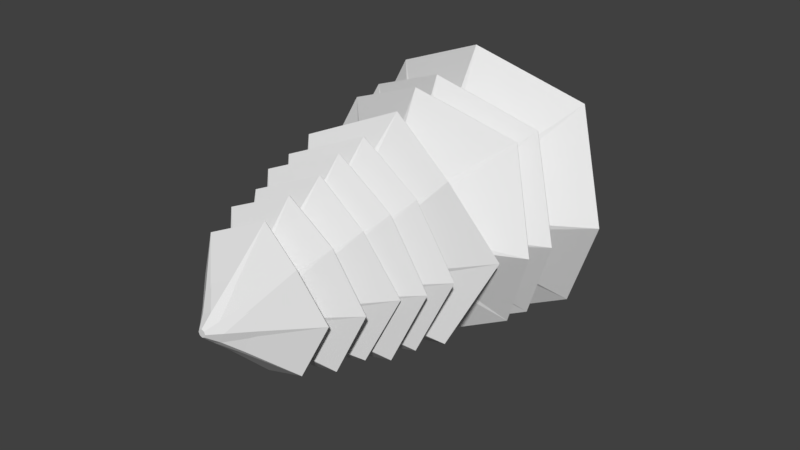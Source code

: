 # Source: spruce_adult.blend  (saved by Blender 2.79.0; exported with 4.5.12 LTS)
import bpy
from mathutils import Matrix  # noqa: F401  (used for matrix-valued properties, if any)

bpy.ops.wm.read_factory_settings(use_empty=True)
scene = bpy.context.scene
scene.name = 'Scene'

# ---- collections
col_collection_1 = bpy.data.collections.new('Collection 1'); scene.collection.children.link(col_collection_1)

# ---- world
world_world = bpy.data.worlds.new('World'); scene.world = world_world
world_world.color = (0.05088, 0.05088, 0.05088)
world_world.use_sun_shadow = False
world_world.sun_shadow_jitter_overblur = 0.0
world_world.cycles.sampling_method = 'MANUAL'

# ---- meshes
me_cylinder = bpy.data.meshes.new('Cylinder')
me_cylinder.from_pydata([(0.0, 0.1839, -0.1839), (-6.9e-10, 0.02556, 3.022), (0.13, 0.13, -0.1839), (0.01807, 0.01807, 3.022), (0.1839, -8.037e-09, -0.1839), (0.02556, 6.221e-11, 3.022), (0.13, -0.13, -0.1839), (0.01807, -0.01807, 3.022), (-1.607e-08, -0.1839, -0.1839), (-2.925e-09, -0.02556, 3.022), (-0.13, -0.13, -0.1839), (-0.01807, -0.01807, 3.022), (-0.1839, 2.193e-09, -0.1839), (-0.02556, 1.484e-09, 3.022), (-0.13, 0.13, -0.1839), (-0.01807, 0.01807, 3.022), (-3.391e-10, 0.1383, 1.614), (0.09783, 0.09783, 1.614), (0.1383, -5.708e-09, 1.614), (0.09783, -0.09783, 1.614), (-1.243e-08, -0.1383, 1.614), (-0.09783, -0.09783, 1.614), (-0.1383, 1.989e-09, 1.614), (-0.09783, 0.09783, 1.614), (-4.192e-10, 0.1276, 2.191), (0.09023, 0.09023, 2.191), (0.1276, -5.158e-09, 2.191), (0.09023, -0.09023, 2.191), (-1.157e-08, -0.1276, 2.191), (-0.09023, -0.09023, 2.191), (-0.1276, 1.941e-09, 2.191), (-0.09023, 0.09023, 2.191), (3.033e-08, 0.7491, 1.437), (0.5297, 0.5297, 1.637), (0.7491, -3.227e-08, 1.423), (0.5297, -0.5297, 1.637), (-3.517e-08, -0.7491, 1.475), (-0.5297, -0.5297, 1.637), (-0.7491, 9.413e-09, 1.466), (-0.5297, 0.5297, 1.637), (-4.696e-10, 0.1208, 2.331), (0.08545, 0.08545, 2.331), (0.1208, -4.813e-09, 2.331), (0.08545, -0.08545, 2.331), (-1.103e-08, -0.1208, 2.331), (-0.08545, -0.08545, 2.331), (-0.1208, 1.911e-09, 2.331), (-0.08545, 0.08545, 2.331), (2.553e-08, 0.6853, 1.733), (0.4846, 0.4846, 1.857), (0.6853, -2.242e-08, 1.765), (0.4846, -0.4846, 1.857), (-3.438e-08, -0.6853, 1.753), (-0.4846, -0.4846, 1.857), (-0.6853, 1.571e-08, 1.721), (-0.4846, 0.4846, 1.857), (-5.288e-10, 0.1129, 2.497), (0.07983, 0.07983, 2.497), (0.1129, -4.406e-09, 2.497), (0.07983, -0.07983, 2.497), (-1.04e-08, -0.1129, 2.497), (-0.07983, -0.07983, 2.497), (-0.1129, 1.875e-09, 2.497), (-0.07983, 0.07983, 2.497), (-5.171e-09, 0.6528, 1.943), (0.4616, 0.4616, 2.051), (0.6528, -3.445e-08, 1.968), (0.4616, -0.4616, 2.051), (-6.224e-08, -0.6528, 1.935), (-0.4616, -0.4616, 2.051), (-0.6528, 1.873e-09, 1.922), (-0.4616, 0.4616, 2.051), (-5.851e-10, 0.1053, 2.654), (0.07448, 0.07448, 2.654), (0.1053, -4.019e-09, 2.654), (0.07448, -0.07448, 2.654), (-9.793e-09, -0.1053, 2.654), (-0.07448, -0.07448, 2.654), (-0.1053, 1.841e-09, 2.654), (-0.07448, 0.07448, 2.654), (1.821e-08, 0.5719, 2.101), (0.4044, 0.4044, 2.209), (0.5719, -2.298e-08, 2.102), (0.4044, -0.4044, 2.209), (-3.179e-08, -0.5719, 2.125), (-0.4044, -0.4044, 2.209), (-0.5719, 8.84e-09, 2.117), (-0.4044, 0.4044, 2.209), (-6.242e-10, 0.1001, 2.763), (0.07077, 0.07077, 2.763), (0.1001, -3.751e-09, 2.763), (0.07077, -0.07077, 2.763), (-9.374e-09, -0.1001, 2.763), (-0.07077, -0.07077, 2.763), (-0.1001, 1.818e-09, 2.763), (-0.07077, 0.07077, 2.763), (1.382e-08, 0.5388, 2.342), (0.381, 0.381, 2.42), (0.5388, -2.086e-08, 2.347), (0.381, -0.381, 2.42), (-3.328e-08, -0.5388, 2.311), (-0.381, -0.381, 2.42), (-0.5388, 9.117e-09, 2.288), (-0.381, 0.381, 2.42), (-6.919e-10, 0.09101, 2.952), (0.06435, 0.06435, 2.952), (0.09101, -3.286e-09, 2.952), (0.06435, -0.06435, 2.952), (-8.648e-09, -0.09101, 2.952), (-0.06435, -0.06435, 2.952), (-0.09101, 1.777e-09, 2.952), (-0.06435, 0.06435, 2.952), (1.304e-08, 0.4566, 2.529), (0.3229, 0.3229, 2.63), (0.4566, -1.924e-08, 2.55), (0.3229, -0.3229, 2.63), (-2.688e-08, -0.4566, 2.568), (-0.3229, -0.3229, 2.63), (-0.4566, 6.165e-09, 2.583), (-0.3229, 0.3229, 2.63), (6.255e-08, 0.8579, 1.275), (0.6066, 0.6066, 1.084), (0.8579, -3.358e-08, 1.275), (0.6066, -0.6066, 1.093), (-1.244e-08, -0.8579, 1.275), (-0.6066, -0.6066, 1.086), (-0.8579, 1.415e-08, 1.275), (-0.6066, 0.6066, 1.122), (0.1029, 0.1029, 1.409), (0.1456, -6.078e-09, 1.409), (0.1029, -0.1029, 1.409), (-1.301e-08, -0.1456, 1.409), (-0.1029, -0.1029, 1.409), (-0.1456, 2.021e-09, 1.409), (-0.1029, 0.1029, 1.409), (-2.853e-10, 0.1456, 1.409), (0.6208, 0.6208, 0.8872), (0.8779, -2.951e-08, 1.062), (0.6208, -0.6208, 0.8901), (-3.162e-08, -0.8779, 1.062), (-0.6208, -0.6208, 0.8465), (-0.8779, 1.933e-08, 1.062), (-0.6208, 0.6208, 0.8794), (4.513e-08, 0.8779, 1.062), (0.1101, 0.1101, 1.17), (0.1557, -6.597e-09, 1.17), (0.1101, -0.1101, 1.17), (-1.382e-08, -0.1557, 1.17), (-0.1101, -0.1101, 1.17), (-0.1557, 2.067e-09, 1.17), (-0.1101, 0.1101, 1.17), (-2.098e-10, 0.1557, 1.17), (0.6823, 0.6823, 0.4714), (0.9649, -4.088e-08, 0.6684), (0.6823, -0.6823, 0.5021), (-6.987e-08, -0.9649, 0.6684), (-0.6823, -0.6823, 0.5634), (-0.9649, 1.281e-08, 0.6684), (-0.6823, 0.6823, 0.5256), (1.449e-08, 0.9649, 0.6684), (0.0, 0.176, -0.1776), (-6.9e-10, 0.02083, 3.013), (0.1245, 0.1245, -0.1776), (0.01473, 0.01473, 3.013), (0.176, -8.037e-09, -0.1776), (0.02083, 6.221e-11, 3.013), (0.1245, -0.1245, -0.1776), (0.01473, -0.01473, 3.013), (-1.607e-08, -0.176, -0.1776), (-2.925e-09, -0.02083, 3.013), (-0.1245, -0.1245, -0.1776), (-0.01473, -0.01473, 3.013), (-0.176, 2.193e-09, -0.1776), (-0.02083, 1.484e-09, 3.013), (-0.1245, 0.1245, -0.1776), (-0.01473, 0.01473, 3.013), (-9.308e-05, 0.1292, 1.61), (0.09128, 0.09128, 1.61), (0.1292, -2.167e-05, 1.61), (0.09129, -0.09129, 1.61), (1.677e-05, -0.1292, 1.61), (-0.09128, -0.09128, 1.61), (-0.1292, 8.851e-05, 1.61), (-0.09131, 0.09131, 1.61), (-4.192e-10, 0.1195, 2.197), (0.08427, 0.0842, 2.196), (0.1194, -5.158e-09, 2.196), (0.0844, -0.08412, 2.196), (-1.157e-08, -0.1195, 2.197), (-0.08432, -0.08427, 2.196), (-0.1195, 1.941e-09, 2.197), (-0.08419, 0.08434, 2.196), (3.033e-08, 0.7567, 1.444), (0.5346, 0.5345, 1.644), (0.7568, -3.227e-08, 1.429), (0.5348, -0.5343, 1.644), (-3.517e-08, -0.7566, 1.481), (-0.5346, -0.5345, 1.644), (-0.7566, 9.413e-09, 1.472), (-0.5344, 0.5347, 1.644), (-4.696e-10, 0.1127, 2.337), (0.07944, 0.07965, 2.337), (0.1127, -4.813e-09, 2.337), (0.07952, -0.0796, 2.337), (-1.103e-08, -0.1127, 2.337), (-0.07963, -0.07942, 2.337), (-0.1127, 1.911e-09, 2.337), (-0.07955, 0.07947, 2.337), (2.553e-08, 0.6924, 1.74), (0.489, 0.4894, 1.864), (0.6923, -2.242e-08, 1.772), (0.4891, -0.4893, 1.864), (-3.438e-08, -0.6923, 1.76), (-0.4894, -0.489, 1.864), (-0.6925, 1.571e-08, 1.728), (-0.4893, 0.4892, 1.864), (-5.288e-10, 0.1047, 2.503), (0.07385, 0.07403, 2.502), (0.1048, -4.406e-09, 2.503), (0.07382, -0.07405, 2.502), (-1.04e-08, -0.1047, 2.503), (-0.07394, -0.07385, 2.502), (-0.1047, 1.875e-09, 2.503), (-0.07397, 0.07383, 2.502), (-5.171e-09, 0.6599, 1.95), (0.4661, 0.4664, 2.058), (0.6597, -3.445e-08, 1.975), (0.466, -0.4664, 2.058), (-6.224e-08, -0.6599, 1.942), (-0.4663, -0.4662, 2.058), (-0.66, 1.873e-09, 1.929), (-0.4663, 0.4661, 2.058), (-5.851e-10, 0.09703, 2.66), (0.06847, 0.06847, 2.659), (0.09704, -4.019e-09, 2.66), (0.06858, -0.0684, 2.66), (-9.793e-09, -0.09706, 2.66), (-0.06853, -0.06847, 2.66), (-0.09705, 1.841e-09, 2.66), (-0.06842, 0.06854, 2.659), (1.821e-08, 0.5795, 2.108), (0.4094, 0.4094, 2.216), (0.5795, -2.298e-08, 2.109), (0.4095, -0.4092, 2.216), (-3.179e-08, -0.5794, 2.132), (-0.4094, -0.4093, 2.216), (-0.5794, 8.84e-09, 2.124), (-0.4093, 0.4095, 2.216), (-6.242e-10, 0.09199, 2.769), (0.06489, 0.06494, 2.769), (0.09199, -3.751e-09, 2.769), (0.06474, -0.06504, 2.769), (-9.374e-09, -0.09196, 2.769), (-0.06492, -0.06473, 2.769), (-0.09193, 1.818e-09, 2.769), (-0.06508, 0.06464, 2.769), (1.382e-08, 0.5456, 2.349), (0.3854, 0.3855, 2.427), (0.5456, -2.086e-08, 2.354), (0.3852, -0.3857, 2.427), (-3.328e-08, -0.5458, 2.318), (-0.3856, -0.3853, 2.427), (-0.546, 9.117e-09, 2.295), (-0.3858, 0.3851, 2.427), (-6.919e-10, 0.08136, 2.955), (0.05735, 0.05768, 2.955), (0.08141, -3.286e-09, 2.955), (0.05768, -0.05741, 2.955), (-8.648e-09, -0.08145, 2.955), (-0.05745, -0.05771, 2.955), (-0.08149, 1.777e-09, 2.955), (-0.05712, 0.05798, 2.955), (1.304e-08, 0.4641, 2.535), (0.3275, 0.3278, 2.637), (0.4639, -1.924e-08, 2.557), (0.3278, -0.3275, 2.637), (-2.688e-08, -0.4638, 2.575), (-0.3275, -0.3278, 2.637), (-0.4636, 6.165e-09, 2.59), (-0.3272, 0.3281, 2.637), (-0.0002545, 0.8534, 1.266), (0.6025, 0.6025, 1.076), (0.8533, -5.985e-05, 1.266), (0.6026, -0.6026, 1.085), (4.668e-05, -0.8533, 1.266), (-0.6026, -0.6026, 1.078), (-0.8534, 0.0002411, 1.266), (-0.6027, 0.6027, 1.114), (0.09737, 0.09737, 1.416), (0.1374, 1.098e-05, 1.415), (0.09737, -0.09737, 1.416), (-0.0001618, -0.1374, 1.415), (-0.09737, -0.09737, 1.416), (-0.1374, -0.0001209, 1.415), (-0.09737, 0.09737, 1.416), (-2.93e-05, 0.1374, 1.415), (0.6247, 0.6247, 0.8955), (0.8824, 1.889e-05, 1.071), (0.6247, -0.6247, 0.8984), (-0.0002826, -0.8825, 1.071), (-0.6249, -0.6249, 0.8546), (-0.8825, -0.0002124, 1.071), (-0.6248, 0.6248, 0.8876), (-5.062e-05, 0.8824, 1.071), (0.1045, 0.1045, 1.176), (0.1476, 0.0001044, 1.176), (0.1046, -0.1046, 1.176), (0.00022, -0.1476, 1.176), (-0.1046, -0.1046, 1.176), (-0.1477, 0.0001373, 1.176), (-0.1046, 0.1046, 1.176), (0.0001871, 0.1476, 1.176), (0.6868, 0.6868, 0.4791), (0.9704, 0.0001767, 0.6768), (0.6867, -0.6867, 0.5099), (0.0003594, -0.9703, 0.6768), (-0.6865, -0.6865, 0.5714), (-0.9703, 0.0002222, 0.6768), (-0.6866, 0.6866, 0.5335), (0.0003144, 0.9704, 0.6768)], [], [(104, 1, 3, 105), (105, 3, 5, 106), (106, 5, 7, 107), (107, 7, 9, 108), (108, 9, 11, 109), (109, 11, 13, 110), (3, 1, 15, 13, 11, 9, 7, 5), (110, 13, 15, 111), (111, 15, 1, 104), (0, 2, 4, 6, 8, 10, 12, 14), (134, 23, 16, 135), (133, 22, 23, 134), (132, 21, 22, 133), (131, 20, 21, 132), (130, 19, 20, 131), (129, 18, 19, 130), (128, 17, 18, 129), (135, 16, 17, 128), (23, 31, 24, 16), (22, 30, 31, 23), (21, 29, 30, 22), (20, 28, 29, 21), (19, 27, 28, 20), (18, 26, 27, 19), (17, 25, 26, 18), (16, 24, 25, 17), (26, 25, 33, 34), (28, 27, 35, 36), (30, 29, 37, 38), (24, 31, 39, 32), (25, 24, 32, 33), (27, 26, 34, 35), (29, 28, 36, 37), (31, 30, 38, 39), (31, 47, 40, 24), (30, 46, 47, 31), (29, 45, 46, 30), (28, 44, 45, 29), (27, 43, 44, 28), (26, 42, 43, 27), (25, 41, 42, 26), (24, 40, 41, 25), (41, 40, 48, 49), (43, 42, 50, 51), (45, 44, 52, 53), (47, 46, 54, 55), (42, 41, 49, 50), (44, 43, 51, 52), (46, 45, 53, 54), (40, 47, 55, 48), (47, 63, 56, 40), (46, 62, 63, 47), (45, 61, 62, 46), (44, 60, 61, 45), (43, 59, 60, 44), (42, 58, 59, 43), (41, 57, 58, 42), (40, 56, 57, 41), (58, 57, 65, 66), (60, 59, 67, 68), (62, 61, 69, 70), (56, 63, 71, 64), (57, 56, 64, 65), (59, 58, 66, 67), (61, 60, 68, 69), (63, 62, 70, 71), (63, 79, 72, 56), (62, 78, 79, 63), (61, 77, 78, 62), (60, 76, 77, 61), (59, 75, 76, 60), (58, 74, 75, 59), (57, 73, 74, 58), (56, 72, 73, 57), (73, 72, 80, 81), (75, 74, 82, 83), (77, 76, 84, 85), (79, 78, 86, 87), (74, 73, 81, 82), (76, 75, 83, 84), (78, 77, 85, 86), (72, 79, 87, 80), (79, 95, 88, 72), (78, 94, 95, 79), (77, 93, 94, 78), (76, 92, 93, 77), (75, 91, 92, 76), (74, 90, 91, 75), (73, 89, 90, 74), (72, 88, 89, 73), (90, 89, 97, 98), (92, 91, 99, 100), (94, 93, 101, 102), (88, 95, 103, 96), (89, 88, 96, 97), (91, 90, 98, 99), (93, 92, 100, 101), (95, 94, 102, 103), (95, 111, 104, 88), (94, 110, 111, 95), (93, 109, 110, 94), (92, 108, 109, 93), (91, 107, 108, 92), (90, 106, 107, 91), (89, 105, 106, 90), (88, 104, 105, 89), (104, 111, 119, 112), (105, 104, 112, 113), (107, 106, 114, 115), (109, 108, 116, 117), (111, 110, 118, 119), (106, 105, 113, 114), (108, 107, 115, 116), (110, 109, 117, 118), (23, 16, 120, 127), (16, 17, 121, 120), (18, 19, 123, 122), (20, 21, 125, 124), (22, 23, 127, 126), (17, 18, 122, 121), (19, 20, 124, 123), (21, 22, 126, 125), (151, 135, 128, 144), (144, 128, 129, 145), (145, 129, 130, 146), (146, 130, 131, 147), (147, 131, 132, 148), (148, 132, 133, 149), (149, 133, 134, 150), (150, 134, 135, 151), (135, 134, 142, 143), (133, 132, 140, 141), (131, 130, 138, 139), (129, 128, 136, 137), (134, 133, 141, 142), (132, 131, 139, 140), (130, 129, 137, 138), (128, 135, 143, 136), (14, 150, 151, 0), (12, 149, 150, 14), (10, 148, 149, 12), (8, 147, 148, 10), (6, 146, 147, 8), (4, 145, 146, 6), (2, 144, 145, 4), (0, 151, 144, 2), (145, 144, 152, 153), (147, 146, 154, 155), (149, 148, 156, 157), (151, 150, 158, 159), (144, 151, 159, 152), (146, 145, 153, 154), (148, 147, 155, 156), (150, 149, 157, 158), (264, 265, 163, 161), (265, 266, 165, 163), (266, 267, 167, 165), (267, 268, 169, 167), (268, 269, 171, 169), (269, 270, 173, 171), (163, 165, 167, 169, 171, 173, 175, 161), (270, 271, 175, 173), (271, 264, 161, 175), (160, 174, 172, 170, 168, 166, 164, 162), (294, 295, 176, 183), (293, 294, 183, 182), (292, 293, 182, 181), (291, 292, 181, 180), (290, 291, 180, 179), (289, 290, 179, 178), (288, 289, 178, 177), (295, 288, 177, 176), (183, 176, 184, 191), (182, 183, 191, 190), (181, 182, 190, 189), (180, 181, 189, 188), (179, 180, 188, 187), (178, 179, 187, 186), (177, 178, 186, 185), (176, 177, 185, 184), (186, 194, 193, 185), (188, 196, 195, 187), (190, 198, 197, 189), (184, 192, 199, 191), (185, 193, 192, 184), (187, 195, 194, 186), (189, 197, 196, 188), (191, 199, 198, 190), (191, 184, 200, 207), (190, 191, 207, 206), (189, 190, 206, 205), (188, 189, 205, 204), (187, 188, 204, 203), (186, 187, 203, 202), (185, 186, 202, 201), (184, 185, 201, 200), (201, 209, 208, 200), (203, 211, 210, 202), (205, 213, 212, 204), (207, 215, 214, 206), (202, 210, 209, 201), (204, 212, 211, 203), (206, 214, 213, 205), (200, 208, 215, 207), (207, 200, 216, 223), (206, 207, 223, 222), (205, 206, 222, 221), (204, 205, 221, 220), (203, 204, 220, 219), (202, 203, 219, 218), (201, 202, 218, 217), (200, 201, 217, 216), (218, 226, 225, 217), (220, 228, 227, 219), (222, 230, 229, 221), (216, 224, 231, 223), (217, 225, 224, 216), (219, 227, 226, 218), (221, 229, 228, 220), (223, 231, 230, 222), (223, 216, 232, 239), (222, 223, 239, 238), (221, 222, 238, 237), (220, 221, 237, 236), (219, 220, 236, 235), (218, 219, 235, 234), (217, 218, 234, 233), (216, 217, 233, 232), (233, 241, 240, 232), (235, 243, 242, 234), (237, 245, 244, 236), (239, 247, 246, 238), (234, 242, 241, 233), (236, 244, 243, 235), (238, 246, 245, 237), (232, 240, 247, 239), (239, 232, 248, 255), (238, 239, 255, 254), (237, 238, 254, 253), (236, 237, 253, 252), (235, 236, 252, 251), (234, 235, 251, 250), (233, 234, 250, 249), (232, 233, 249, 248), (250, 258, 257, 249), (252, 260, 259, 251), (254, 262, 261, 253), (248, 256, 263, 255), (249, 257, 256, 248), (251, 259, 258, 250), (253, 261, 260, 252), (255, 263, 262, 254), (255, 248, 264, 271), (254, 255, 271, 270), (253, 254, 270, 269), (252, 253, 269, 268), (251, 252, 268, 267), (250, 251, 267, 266), (249, 250, 266, 265), (248, 249, 265, 264), (264, 272, 279, 271), (265, 273, 272, 264), (267, 275, 274, 266), (269, 277, 276, 268), (271, 279, 278, 270), (266, 274, 273, 265), (268, 276, 275, 267), (270, 278, 277, 269), (183, 287, 280, 176), (176, 280, 281, 177), (178, 282, 283, 179), (180, 284, 285, 181), (182, 286, 287, 183), (177, 281, 282, 178), (179, 283, 284, 180), (181, 285, 286, 182), (311, 304, 288, 295), (304, 305, 289, 288), (305, 306, 290, 289), (306, 307, 291, 290), (307, 308, 292, 291), (308, 309, 293, 292), (309, 310, 294, 293), (310, 311, 295, 294), (295, 303, 302, 294), (293, 301, 300, 292), (291, 299, 298, 290), (289, 297, 296, 288), (294, 302, 301, 293), (292, 300, 299, 291), (290, 298, 297, 289), (288, 296, 303, 295), (174, 160, 311, 310), (172, 174, 310, 309), (170, 172, 309, 308), (168, 170, 308, 307), (166, 168, 307, 306), (164, 166, 306, 305), (162, 164, 305, 304), (160, 162, 304, 311), (305, 313, 312, 304), (307, 315, 314, 306), (309, 317, 316, 308), (311, 319, 318, 310), (304, 312, 319, 311), (306, 314, 313, 305), (308, 316, 315, 307), (310, 318, 317, 309), (32, 39, 199, 192), (39, 38, 198, 199), (38, 37, 197, 198), (37, 36, 196, 197), (36, 35, 195, 196), (35, 34, 194, 195), (34, 33, 193, 194), (33, 32, 192, 193), (48, 55, 215, 208), (55, 54, 214, 215), (54, 53, 213, 214), (53, 52, 212, 213), (52, 51, 211, 212), (51, 50, 210, 211), (50, 49, 209, 210), (49, 48, 208, 209), (64, 71, 231, 224), (71, 70, 230, 231), (70, 69, 229, 230), (69, 68, 228, 229), (68, 67, 227, 228), (67, 66, 226, 227), (66, 65, 225, 226), (65, 64, 224, 225), (80, 87, 247, 240), (87, 86, 246, 247), (86, 85, 245, 246), (85, 84, 244, 245), (84, 83, 243, 244), (83, 82, 242, 243), (82, 81, 241, 242), (81, 80, 240, 241), (96, 103, 263, 256), (103, 102, 262, 263), (102, 101, 261, 262), (101, 100, 260, 261), (100, 99, 259, 260), (99, 98, 258, 259), (98, 97, 257, 258), (97, 96, 256, 257), (112, 119, 279, 272), (119, 118, 278, 279), (118, 117, 277, 278), (117, 116, 276, 277), (116, 115, 275, 276), (115, 114, 274, 275), (114, 113, 273, 274), (113, 112, 272, 273), (127, 120, 280, 287), (126, 127, 287, 286), (125, 126, 286, 285), (124, 125, 285, 284), (123, 124, 284, 283), (122, 123, 283, 282), (121, 122, 282, 281), (120, 121, 281, 280), (136, 143, 303, 296), (137, 136, 296, 297), (138, 137, 297, 298), (139, 138, 298, 299), (140, 139, 299, 300), (141, 140, 300, 301), (142, 141, 301, 302), (143, 142, 302, 303), (159, 158, 318, 319), (158, 157, 317, 318), (157, 156, 316, 317), (156, 155, 315, 316), (155, 154, 314, 315), (154, 153, 313, 314), (153, 152, 312, 313), (152, 159, 319, 312)])
me_cylinder.use_remesh_preserve_volume = False
me_cylinder.use_remesh_preserve_attributes = False
me_cylinder.use_mirror_vertex_groups = False
me_cylinder.update()

# ---- objects
ob_cylinder = bpy.data.objects.new('Cylinder', me_cylinder)

# ---- transforms, parenting, visibility, modifiers, constraints
ob_cylinder.location = (0.0, 0.0, 0.0)
ob_cylinder.rotation_euler = (1.571, 0.0, 0.0)
ob_cylinder.lineart.crease_threshold = 0.0

# ---- collection membership
col_collection_1.objects.link(ob_cylinder)

# ---- scene / render settings (as saved in the file)
scene.frame_start = 1; scene.frame_end = 250; scene.frame_set(1)
scene.render.engine = 'BLENDER_EEVEE_NEXT'
scene.render.resolution_percentage = 50
scene.render.dither_intensity = 0.0
scene.cycles.use_denoising = False
scene.cycles.samples = 128
scene.cycles.sampling_pattern = 'TABULATED_SOBOL'
scene.cycles.use_adaptive_sampling = False
scene.cycles.use_light_tree = False
scene.cycles.blur_glossy = 0.0
scene.cycles.sample_clamp_indirect = 0.0
scene.view_settings.view_transform = 'Standard'
bpy.context.view_layer.update()

# ---- added for rendering (the .blend has no active camera and no usable light): camera, sun
cam_auto = bpy.data.cameras.new('AutoCamera')
cam_auto.lens = 50.0
cam_auto.sensor_width = 36.0
cam_auto.clip_end = 1000.0
ob_auto_camera = bpy.data.objects.new('AutoCamera', cam_auto)
scene.collection.objects.link(ob_auto_camera)
ob_auto_camera.location = (3.90449, -6.10429, 3.12358)
ob_auto_camera.rotation_euler = (1.09748, -7.21219e-08, 0.694738)
scene.camera = ob_auto_camera
light_auto_sun = bpy.data.lights.new('AutoSun', 'SUN')
light_auto_sun.energy = 3.0
light_auto_sun.angle = 0.0523599
ob_auto_sun = bpy.data.objects.new('AutoSun', light_auto_sun)
scene.collection.objects.link(ob_auto_sun)
ob_auto_sun.rotation_euler = (0.872665, 0.174533, 0.523599)
bpy.context.view_layer.update()
